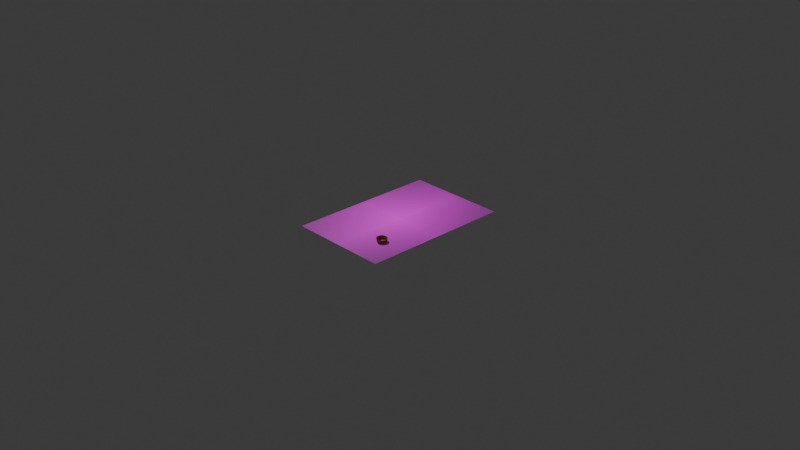 # Source: basket.blend  (saved by Blender 4.0.36; exported with 4.5.12 LTS)
import bpy
from mathutils import Matrix  # noqa: F401  (used for matrix-valued properties, if any)

bpy.ops.wm.read_factory_settings(use_empty=True)
scene = bpy.context.scene
scene.name = 'Scene'

# ---- collections
col_collection = bpy.data.collections.new('Collection'); scene.collection.children.link(col_collection)

# ---- images (referenced by path relative to the original .blend; pixels are not part of the script)
import os
ASSET_DIR = os.environ.get("B2B_ASSET_DIR", "")  # directory of the original .blend (textures are referenced by path, not embedded)
HERE = os.path.dirname(os.path.abspath(__file__))  # packed textures are extracted next to this script under _unpacked/

def load_image(name, relpath, width, height, colorspace="sRGB"):
    """Load a texture the original file referenced (path relative to the .blend, or extracted next to this script)."""
    p = next((c for c in (os.path.join(HERE, relpath), os.path.join(ASSET_DIR, relpath)) if relpath and os.path.exists(c)), "")
    if p:
        img = bpy.data.images.load(p, check_existing=True)
        img.name = name
    else:  # same state as the original file: an image datablock whose file is absent (Cycles renders it pink)
        img = bpy.data.images.new(name, width, height)
        img.source = "FILE"
        img.filepath = "//" + (relpath or name)
    img.colorspace_settings.name = colorspace
    return img
img_everdell_board_webp = load_image('Everdell Board.webp', 'Everdell/Everdell Board.webp', 1024, 1024, 'sRGB')

# ---- materials (node trees are filled in below, after node groups)
mat_material_001 = bpy.data.materials.new('Material.001')
mat_material_001.use_transparent_shadow = False
mat_everdell_board = bpy.data.materials.new('Everdell Board')
mat_everdell_board.surface_render_method = 'BLENDED'
mat_everdell_board.blend_method = 'BLEND'

# ---- material node trees
mat_material_001.use_nodes = True; mat_material_001.node_tree.nodes.clear()
_N = mat_material_001.node_tree.nodes; _L = mat_material_001.node_tree.links
n0 = _N.new('ShaderNodeBsdfPrincipled'); n0.name = 'Principled BSDF'; n0.location = (10, 300)
n0.inputs[0].default_value = (0.3698, 0.1535, 0.04978, 1.0)
n0.inputs[3].default_value = 1.45
n1 = _N.new('ShaderNodeOutputMaterial'); n1.name = 'Material Output'; n1.location = (300, 300)
_L.new(n0.outputs[0], n1.inputs[0])
n1.is_active_output = True
mat_everdell_board.use_nodes = True; mat_everdell_board.node_tree.nodes.clear()
_N = mat_everdell_board.node_tree.nodes; _L = mat_everdell_board.node_tree.links
n0 = _N.new('ShaderNodeOutputMaterial'); n0.name = 'Material Output'; n0.location = (300, 300)
n1 = _N.new('ShaderNodeTexImage'); n1.name = 'Image Texture'; n1.location = (-200, 300)
n1.image = img_everdell_board_webp
n1.extension = 'CLIP'
n2 = _N.new('ShaderNodeBsdfPrincipled'); n2.name = 'Principled BSDF'; n2.location = (0, 300)
n2.inputs[3].default_value = 1.45
_L.new(n1.outputs[0], n2.inputs[0])
_L.new(n1.outputs[1], n2.inputs[4])
_L.new(n2.outputs[0], n0.inputs[0])
n0.is_active_output = True

# ---- world
world_world = bpy.data.worlds.new('World'); scene.world = world_world
world_world.use_nodes = True; world_world.node_tree.nodes.clear()
_N = world_world.node_tree.nodes; _L = world_world.node_tree.links
n0 = _N.new('ShaderNodeOutputWorld'); n0.name = 'World Output'; n0.location = (300, 300)
n1 = _N.new('ShaderNodeBackground'); n1.name = 'Background'; n1.location = (10, 300)
n1.inputs[0].default_value = (0.05088, 0.05088, 0.05088, 1.0)
_L.new(n1.outputs[0], n0.inputs[0])
n0.is_active_output = True
world_world.color = (0.05088, 0.05088, 0.05088)
world_world.use_sun_shadow = False
world_world.sun_shadow_jitter_overblur = 0.0

# ---- cameras
cam_camera = bpy.data.cameras.new('Camera')
cam_camera.clip_end = 100.0
cam_camera.ortho_scale = 7.314

# ---- lights
light_light = bpy.data.lights.new('Light', 'POINT')
light_light.transmission_factor = 0.0
light_light.use_soft_falloff = False
light_light.energy = 1000.0
light_light.shadow_soft_size = 0.1
light_light.shadow_maximum_resolution = 0.006
light_light.use_absolute_resolution = True

# ---- meshes
me_circle = bpy.data.meshes.new('Circle')
me_circle.from_pydata([(0.0, 0.05, 0.0), (-0.007605, 0.04802, 0.0005895), (-0.01545, 0.04755, 0.0), (-0.02207, 0.04332, 0.0005895), (-0.02939, 0.04045, 0.0), (-0.03438, 0.03438, 0.0005895), (-0.04045, 0.02939, 0.0), (-0.04332, 0.02207, 0.0005895), (-0.04755, 0.01545, 0.0), (-0.04802, 0.007605, 0.0005895), (-0.05, 0.0, 0.0), (-0.04802, -0.007605, 0.0005895), (-0.04755, -0.01545, 0.0), (-0.04332, -0.02207, 0.0005895), (-0.04045, -0.02939, 0.0), (-0.03438, -0.03438, 0.0005895), (-0.02939, -0.04045, 0.0), (-0.02207, -0.04332, 0.0005895), (-0.01545, -0.04755, 0.0), (-0.007605, -0.04802, 0.0005895), (0.0, -0.05, 0.0), (0.007605, -0.04802, 0.0005895), (0.01545, -0.04755, 0.0), (0.02207, -0.04332, 0.0005895), (0.02939, -0.04045, 0.0), (0.03438, -0.03438, 0.0005895), (0.04045, -0.02939, 0.0), (0.04332, -0.02207, 0.0005895), (0.04755, -0.01545, 0.0), (0.04802, -0.007605, 0.0005895), (0.05, 0.0, 0.0), (0.04802, 0.007605, 0.0005895), (0.04755, 0.01545, 0.0), (0.04332, 0.02207, 0.0005895), (0.04045, 0.02939, 0.0), (0.03438, 0.03438, 0.0005895), (0.02939, 0.04045, 0.0), (0.02207, 0.04332, 0.0005895), (0.01545, 0.04755, 0.0), (0.007605, 0.04802, 0.0005895), (1.697e-10, 0.05911, 0.04258), (-0.008991, 0.05677, 0.04199), (-0.01827, 0.05622, 0.04258), (-0.02609, 0.05121, 0.04199), (-0.03475, 0.04782, 0.04258), (-0.04064, 0.04064, 0.04199), (-0.04782, 0.03475, 0.04258), (-0.05121, 0.02609, 0.04199), (-0.05622, 0.01827, 0.04258), (-0.05677, 0.008991, 0.04199), (-0.05911, -1.697e-10, 0.04258), (-0.05677, -0.008991, 0.04199), (-0.05622, -0.01827, 0.04258), (-0.05121, -0.02609, 0.04199), (-0.04782, -0.03475, 0.04258), (-0.04064, -0.04064, 0.04199), (-0.03475, -0.04782, 0.04258), (-0.02609, -0.05121, 0.04199), (-0.01827, -0.05622, 0.04258), (-0.008991, -0.05677, 0.04199), (1.697e-10, -0.05911, 0.04258), (0.008991, -0.05677, 0.04199), (0.01827, -0.05622, 0.04258), (0.02609, -0.05121, 0.04199), (0.03475, -0.04782, 0.04258), (0.04064, -0.04064, 0.04199), (0.04782, -0.03475, 0.04258), (0.05121, -0.02609, 0.04199), (0.05622, -0.01827, 0.04258), (0.05677, -0.008991, 0.04199), (0.05911, -1.697e-10, 0.04258), (0.05677, 0.008991, 0.04199), (0.05622, 0.01827, 0.04258), (0.05121, 0.02609, 0.04199), (0.04782, 0.03475, 0.04258), (0.04064, 0.04064, 0.04199), (0.03475, 0.04782, 0.04258), (0.02609, 0.05121, 0.04199), (0.01827, 0.05622, 0.04258), (0.008991, 0.05677, 0.04199), (-0.008298, 0.05239, 0.02129), (-0.01686, 0.05189, 0.02129), (0.05189, -0.01686, 0.02129), (0.05239, -0.008298, 0.02129), (-0.03751, -0.03751, 0.02129), (-0.03207, -0.04414, 0.02129), (-0.02408, 0.04726, 0.02129), (0.05456, -8.487e-11, 0.02129), (-0.02408, -0.04726, 0.02129), (-0.03207, 0.04414, 0.02129), (0.05239, 0.008298, 0.02129), (-0.01686, -0.05189, 0.02129), (-0.03751, 0.03751, 0.02129), (0.05189, 0.01686, 0.02129), (-0.008298, -0.05239, 0.02129), (-0.04414, 0.03207, 0.02129), (0.04726, 0.02408, 0.02129), (8.487e-11, -0.05456, 0.02129), (-0.04726, 0.02408, 0.02129), (0.04414, 0.03207, 0.02129), (0.008298, -0.05239, 0.02129), (-0.05189, 0.01686, 0.02129), (0.03751, 0.03751, 0.02129), (0.01686, -0.05189, 0.02129), (-0.05239, 0.008298, 0.02129), (0.03207, 0.04414, 0.02129), (0.02408, -0.04726, 0.02129), (-0.05456, -8.487e-11, 0.02129), (0.02408, 0.04726, 0.02129), (0.03207, -0.04414, 0.02129), (-0.05239, -0.008298, 0.02129), (0.01686, 0.05189, 0.02129), (0.03751, -0.03751, 0.02129), (-0.05189, -0.01686, 0.02129), (0.008298, 0.05239, 0.02129), (0.04414, -0.03207, 0.02129), (-0.04726, -0.02408, 0.02129), (8.487e-11, 0.05456, 0.02129), (0.04726, -0.02408, 0.02129), (-0.04414, -0.03207, 0.02129), (-0.007798, 0.04923, 0.01094), (0.04876, -0.01584, 0.01065), (-0.03525, -0.03525, 0.01094), (-0.01584, 0.04876, 0.01065), (0.04923, -0.007798, 0.01094), (-0.03013, -0.04148, 0.01065), (-0.02263, 0.04442, 0.01094), (0.05127, -3.891e-11, 0.01065), (-0.02263, -0.04442, 0.01094), (-0.03013, 0.04148, 0.01065), (0.04923, 0.007798, 0.01094), (-0.01584, -0.04876, 0.01065), (-0.03525, 0.03525, 0.01094), (0.04876, 0.01584, 0.01065), (-0.007798, -0.04923, 0.01094), (-0.04148, 0.03013, 0.01065), (0.04442, 0.02263, 0.01094), (3.801e-11, -0.05127, 0.01065), (-0.04442, 0.02263, 0.01094), (0.04148, 0.03013, 0.01065), (0.007798, -0.04923, 0.01094), (-0.04876, 0.01584, 0.01065), (0.03525, 0.03525, 0.01094), (0.01584, -0.04876, 0.01065), (-0.04923, 0.007798, 0.01094), (0.03013, 0.04148, 0.01065), (0.02263, -0.04442, 0.01094), (-0.05127, -3.891e-11, 0.01065), (0.02263, 0.04442, 0.01094), (0.03013, -0.04148, 0.01065), (-0.04923, -0.007798, 0.01094), (0.01584, 0.04876, 0.01065), (0.03525, -0.03525, 0.01094), (-0.04876, -0.01584, 0.01065), (0.007798, 0.04923, 0.01094), (0.04148, -0.03013, 0.01065), (-0.04442, -0.02263, 0.01094), (3.801e-11, 0.05127, 0.01065), (0.04442, -0.02263, 0.01094), (-0.04148, -0.03013, 0.01065), (-0.01721, 0.05296, 0.03193), (0.05348, -0.00847, 0.03164), (-0.03273, -0.04505, 0.03193), (-0.02458, 0.04824, 0.03164), (0.05569, -1.247e-10, 0.03193), (-0.02458, -0.04824, 0.03164), (-0.03273, 0.04505, 0.03193), (0.05348, 0.00847, 0.03164), (-0.01721, -0.05296, 0.03193), (-0.03829, 0.03829, 0.03164), (0.05296, 0.01721, 0.03193), (-0.00847, -0.05348, 0.03164), (-0.04505, 0.03273, 0.03193), (0.04824, 0.02458, 0.03164), (1.247e-10, -0.05569, 0.03193), (-0.04824, 0.02458, 0.03164), (0.04505, 0.03273, 0.03193), (0.00847, -0.05348, 0.03164), (-0.05296, 0.01721, 0.03193), (0.03829, 0.03829, 0.03164), (0.01721, -0.05296, 0.03193), (-0.05348, 0.00847, 0.03164), (0.03273, 0.04505, 0.03193), (0.02458, -0.04824, 0.03164), (-0.05569, -1.247e-10, 0.03193), (0.02458, 0.04824, 0.03164), (0.03273, -0.04505, 0.03193), (-0.05348, -0.00847, 0.03164), (0.01721, 0.05296, 0.03193), (0.03829, -0.03829, 0.03164), (-0.05296, -0.01721, 0.03193), (0.00847, 0.05348, 0.03164), (0.04505, -0.03273, 0.03193), (-0.04824, -0.02458, 0.03164), (1.247e-10, 0.05569, 0.03193), (0.04824, -0.02458, 0.03164), (-0.04505, -0.03273, 0.03193), (-0.00847, 0.05348, 0.03164), (0.05296, -0.01721, 0.03193), (-0.03829, -0.03829, 0.03164), (2.861e-11, 0.04859, 0.001423), (-0.007386, 0.04663, 0.002014), (-0.01502, 0.04622, 0.001423), (-0.02143, 0.04207, 0.002014), (-0.02856, 0.03931, 0.001423), (-0.03338, 0.03338, 0.002014), (-0.03931, 0.02856, 0.001423), (-0.04207, 0.02143, 0.002014), (-0.04622, 0.01502, 0.001423), (-0.04663, 0.007386, 0.002014), (-0.04859, 0.0, 0.001423), (-0.04663, -0.007386, 0.002014), (-0.04622, -0.01502, 0.001423), (-0.04207, -0.02143, 0.002014), (-0.03931, -0.02856, 0.001423), (-0.03338, -0.03338, 0.002014), (-0.02856, -0.03931, 0.001423), (-0.02143, -0.04207, 0.002014), (-0.01502, -0.04622, 0.001423), (-0.007386, -0.04663, 0.002014), (2.861e-11, -0.04859, 0.001423), (0.007386, -0.04663, 0.002014), (0.01502, -0.04622, 0.001423), (0.02143, -0.04207, 0.002014), (0.02856, -0.03931, 0.001423), (0.03338, -0.03338, 0.002014), (0.03931, -0.02856, 0.001423), (0.04207, -0.02143, 0.002014), (0.04622, -0.01502, 0.001423), (0.04663, -0.007386, 0.002014), (0.04859, 0.0, 0.001423), (0.04663, 0.007386, 0.002014), (0.04622, 0.01502, 0.001423), (0.04207, 0.02143, 0.002014), (0.03931, 0.02856, 0.001423), (0.03338, 0.03338, 0.002014), (0.02856, 0.03931, 0.001423), (0.02143, 0.04207, 0.002014), (0.01502, 0.04622, 0.001423), (0.007386, 0.04663, 0.002014), (2.338e-10, 0.05721, 0.0432), (-0.008693, 0.05489, 0.0426), (-0.01768, 0.05441, 0.0432), (-0.02523, 0.04951, 0.0426), (-0.03363, 0.04628, 0.0432), (-0.03929, 0.03929, 0.0426), (-0.04628, 0.03363, 0.0432), (-0.04951, 0.02523, 0.0426), (-0.05441, 0.01768, 0.0432), (-0.05489, 0.008693, 0.0426), (-0.05721, -1.697e-10, 0.0432), (-0.05489, -0.008693, 0.0426), (-0.05441, -0.01768, 0.0432), (-0.04951, -0.02523, 0.0426), (-0.04628, -0.03363, 0.0432), (-0.03929, -0.03929, 0.0426), (-0.03363, -0.04628, 0.0432), (-0.02523, -0.04951, 0.0426), (-0.01768, -0.05441, 0.0432), (-0.008693, -0.05489, 0.0426), (1.057e-10, -0.05721, 0.0432), (0.008693, -0.05489, 0.0426), (0.01768, -0.05441, 0.0432), (0.02523, -0.04951, 0.0426), (0.03363, -0.04628, 0.0432), (0.03929, -0.03929, 0.0426), (0.04628, -0.03363, 0.0432), (0.04951, -0.02523, 0.0426), (0.05441, -0.01768, 0.0432), (0.05489, -0.008693, 0.0426), (0.05721, -1.697e-10, 0.0432), (0.05489, 0.008693, 0.0426), (0.05441, 0.01768, 0.0432), (0.04951, 0.02523, 0.0426), (0.04628, 0.03363, 0.0432), (0.03929, 0.03929, 0.0426), (0.03363, 0.04628, 0.0432), (0.02523, 0.04951, 0.0426), (0.01768, 0.05441, 0.0432), (0.008693, 0.05489, 0.0426), (-0.007992, 0.05046, 0.02169), (-0.01625, 0.05002, 0.02169), (0.05002, -0.01625, 0.02169), (0.05046, -0.007992, 0.02169), (-0.03612, -0.03612, 0.02169), (-0.03092, -0.04255, 0.02169), (-0.02319, 0.04552, 0.02169), (0.0526, -8.487e-11, 0.02169), (-0.02319, -0.04552, 0.02169), (-0.03092, 0.04255, 0.02169), (0.05046, 0.007992, 0.02169), (-0.01625, -0.05002, 0.02169), (-0.03612, 0.03612, 0.02169), (0.05002, 0.01625, 0.02169), (-0.007992, -0.05046, 0.02169), (-0.04255, 0.03092, 0.02169), (0.04552, 0.02319, 0.02169), (8.487e-11, -0.0526, 0.02169), (-0.04552, 0.02319, 0.02169), (0.04255, 0.03092, 0.02169), (0.007992, -0.05046, 0.02169), (-0.05002, 0.01625, 0.02169), (0.03612, 0.03612, 0.02169), (0.01625, -0.05002, 0.02169), (-0.05046, 0.007992, 0.02169), (0.03092, 0.04255, 0.02169), (0.02319, -0.04552, 0.02169), (-0.0526, -8.487e-11, 0.02169), (0.02319, 0.04552, 0.02169), (0.03092, -0.04255, 0.02169), (-0.05046, -0.007992, 0.02169), (0.01625, 0.05002, 0.02169), (0.03612, -0.03612, 0.02169), (-0.05002, -0.01625, 0.02169), (0.007992, 0.05046, 0.02169), (0.04255, -0.03092, 0.02169), (-0.04552, -0.02319, 0.02169), (1.348e-10, 0.0526, 0.02169), (0.04552, -0.02319, 0.02169), (-0.04255, -0.03092, 0.02169), (-0.007492, 0.0473, 0.01135), (0.0469, -0.01524, 0.01107), (-0.03386, -0.03386, 0.01135), (-0.01524, 0.0469, 0.01107), (0.0473, -0.007492, 0.01135), (-0.02899, -0.0399, 0.01107), (-0.02174, 0.04267, 0.01135), (0.04931, -2.921e-11, 0.01107), (-0.02174, -0.04267, 0.01135), (-0.02899, 0.0399, 0.01107), (0.0473, 0.007492, 0.01135), (-0.01524, -0.0469, 0.01107), (-0.03386, 0.03386, 0.01135), (0.0469, 0.01524, 0.01107), (-0.007492, -0.0473, 0.01135), (-0.0399, 0.02899, 0.01107), (0.04267, 0.02174, 0.01135), (1.861e-11, -0.04931, 0.01107), (-0.04267, 0.02174, 0.01135), (0.0399, 0.02899, 0.01107), (0.007492, -0.0473, 0.01135), (-0.0469, 0.01524, 0.01107), (0.03386, 0.03386, 0.01135), (0.01524, -0.0469, 0.01107), (-0.0473, 0.007492, 0.01135), (0.02899, 0.0399, 0.01107), (0.02174, -0.04267, 0.01135), (-0.04931, -2.921e-11, 0.01107), (0.02174, 0.04267, 0.01135), (0.02899, -0.0399, 0.01107), (-0.0473, -0.007492, 0.01135), (0.01524, 0.0469, 0.01107), (0.03386, -0.03386, 0.01135), (-0.0469, -0.01524, 0.01107), (0.007492, 0.0473, 0.01135), (0.0399, -0.02899, 0.01107), (-0.04267, -0.02174, 0.01135), (6.712e-11, 0.04931, 0.01107), (0.04267, -0.02174, 0.01135), (-0.0399, -0.02899, 0.01107), (-0.0166, 0.0511, 0.03236), (0.05154, -0.008164, 0.03205), (-0.03158, -0.04347, 0.03236), (-0.02369, 0.0465, 0.03205), (0.05373, -1.247e-10, 0.03236), (-0.02369, -0.0465, 0.03205), (-0.03158, 0.04347, 0.03236), (0.05154, 0.008164, 0.03205), (-0.0166, -0.0511, 0.03236), (-0.0369, 0.0369, 0.03205), (0.0511, 0.0166, 0.03236), (-0.008164, -0.05154, 0.03205), (-0.04347, 0.03158, 0.03236), (0.0465, 0.02369, 0.03205), (9.573e-11, -0.05373, 0.03236), (-0.0465, 0.02369, 0.03205), (0.04347, 0.03158, 0.03236), (0.008164, -0.05154, 0.03205), (-0.0511, 0.0166, 0.03236), (0.0369, 0.0369, 0.03205), (0.0166, -0.0511, 0.03236), (-0.05154, 0.008164, 0.03205), (0.03158, 0.04347, 0.03236), (0.02369, -0.0465, 0.03205), (-0.05373, -1.247e-10, 0.03236), (0.02369, 0.0465, 0.03205), (0.03158, -0.04347, 0.03236), (-0.05154, -0.008164, 0.03205), (0.0166, 0.0511, 0.03236), (0.0369, -0.0369, 0.03205), (-0.0511, -0.0166, 0.03236), (0.008164, 0.05154, 0.03205), (0.04347, -0.03158, 0.03236), (-0.0465, -0.02369, 0.03205), (1.731e-10, 0.05373, 0.03236), (0.0465, -0.02369, 0.03205), (-0.04347, -0.03158, 0.03236), (-0.008164, 0.05154, 0.03205), (0.0511, -0.0166, 0.03236), (-0.0369, -0.0369, 0.03205)], [], [(197, 160, 42, 41), (198, 161, 69, 68), (199, 162, 56, 55), (160, 163, 43, 42), (161, 164, 70, 69), (162, 165, 57, 56), (163, 166, 44, 43), (164, 167, 71, 70), (165, 168, 58, 57), (166, 169, 45, 44), (167, 170, 72, 71), (168, 171, 59, 58), (169, 172, 46, 45), (170, 173, 73, 72), (171, 174, 60, 59), (172, 175, 47, 46), (173, 176, 74, 73), (174, 177, 61, 60), (175, 178, 48, 47), (176, 179, 75, 74), (177, 180, 62, 61), (178, 181, 49, 48), (179, 182, 76, 75), (180, 183, 63, 62), (181, 184, 50, 49), (182, 185, 77, 76), (183, 186, 64, 63), (184, 187, 51, 50), (185, 188, 78, 77), (186, 189, 65, 64), (187, 190, 52, 51), (188, 191, 79, 78), (189, 192, 66, 65), (190, 193, 53, 52), (191, 194, 40, 79), (192, 195, 67, 66), (193, 196, 54, 53), (194, 197, 41, 40), (195, 198, 68, 67), (196, 199, 55, 54), (1, 0, 39, 38, 37, 36, 35, 34, 33, 32, 31, 30, 29, 28, 27, 26, 25, 24, 23, 22, 21, 20, 19, 18, 17, 16, 15, 14, 13, 12, 11, 10, 9, 8, 7, 6, 5, 4, 3, 2), (159, 122, 84, 119), (158, 121, 82, 118), (157, 120, 80, 117), (156, 159, 119, 116), (155, 158, 118, 115), (154, 157, 117, 114), (153, 156, 116, 113), (152, 155, 115, 112), (151, 154, 114, 111), (150, 153, 113, 110), (149, 152, 112, 109), (148, 151, 111, 108), (147, 150, 110, 107), (146, 149, 109, 106), (145, 148, 108, 105), (144, 147, 107, 104), (143, 146, 106, 103), (142, 145, 105, 102), (141, 144, 104, 101), (140, 143, 103, 100), (139, 142, 102, 99), (138, 141, 101, 98), (137, 140, 100, 97), (136, 139, 99, 96), (135, 138, 98, 95), (134, 137, 97, 94), (133, 136, 96, 93), (132, 135, 95, 92), (131, 134, 94, 91), (130, 133, 93, 90), (129, 132, 92, 89), (128, 131, 91, 88), (127, 130, 90, 87), (126, 129, 89, 86), (125, 128, 88, 85), (124, 127, 87, 83), (123, 126, 86, 81), (122, 125, 85, 84), (121, 124, 83, 82), (120, 123, 81, 80), (1, 2, 123, 120), (28, 29, 124, 121), (15, 16, 125, 122), (2, 3, 126, 123), (29, 30, 127, 124), (16, 17, 128, 125), (3, 4, 129, 126), (30, 31, 130, 127), (17, 18, 131, 128), (4, 5, 132, 129), (31, 32, 133, 130), (18, 19, 134, 131), (5, 6, 135, 132), (32, 33, 136, 133), (19, 20, 137, 134), (6, 7, 138, 135), (33, 34, 139, 136), (20, 21, 140, 137), (7, 8, 141, 138), (34, 35, 142, 139), (21, 22, 143, 140), (8, 9, 144, 141), (35, 36, 145, 142), (22, 23, 146, 143), (9, 10, 147, 144), (36, 37, 148, 145), (23, 24, 149, 146), (10, 11, 150, 147), (37, 38, 151, 148), (24, 25, 152, 149), (11, 12, 153, 150), (38, 39, 154, 151), (25, 26, 155, 152), (12, 13, 156, 153), (39, 0, 157, 154), (26, 27, 158, 155), (13, 14, 159, 156), (0, 1, 120, 157), (27, 28, 121, 158), (14, 15, 122, 159), (119, 84, 199, 196), (118, 82, 198, 195), (117, 80, 197, 194), (116, 119, 196, 193), (115, 118, 195, 192), (114, 117, 194, 191), (113, 116, 193, 190), (112, 115, 192, 189), (111, 114, 191, 188), (110, 113, 190, 187), (109, 112, 189, 186), (108, 111, 188, 185), (107, 110, 187, 184), (106, 109, 186, 183), (105, 108, 185, 182), (104, 107, 184, 181), (103, 106, 183, 180), (102, 105, 182, 179), (101, 104, 181, 178), (100, 103, 180, 177), (99, 102, 179, 176), (98, 101, 178, 175), (97, 100, 177, 174), (96, 99, 176, 173), (95, 98, 175, 172), (94, 97, 174, 171), (93, 96, 173, 170), (92, 95, 172, 169), (91, 94, 171, 168), (90, 93, 170, 167), (89, 92, 169, 166), (88, 91, 168, 165), (87, 90, 167, 164), (86, 89, 166, 163), (85, 88, 165, 162), (83, 87, 164, 161), (81, 86, 163, 160), (84, 85, 162, 199), (82, 83, 161, 198), (80, 81, 160, 197), (397, 241, 242, 360), (398, 268, 269, 361), (399, 255, 256, 362), (360, 242, 243, 363), (361, 269, 270, 364), (362, 256, 257, 365), (363, 243, 244, 366), (364, 270, 271, 367), (365, 257, 258, 368), (366, 244, 245, 369), (367, 271, 272, 370), (368, 258, 259, 371), (369, 245, 246, 372), (370, 272, 273, 373), (371, 259, 260, 374), (372, 246, 247, 375), (373, 273, 274, 376), (374, 260, 261, 377), (375, 247, 248, 378), (376, 274, 275, 379), (377, 261, 262, 380), (378, 248, 249, 381), (379, 275, 276, 382), (380, 262, 263, 383), (381, 249, 250, 384), (382, 276, 277, 385), (383, 263, 264, 386), (384, 250, 251, 387), (385, 277, 278, 388), (386, 264, 265, 389), (387, 251, 252, 390), (388, 278, 279, 391), (389, 265, 266, 392), (390, 252, 253, 393), (391, 279, 240, 394), (392, 266, 267, 395), (393, 253, 254, 396), (394, 240, 241, 397), (395, 267, 268, 398), (396, 254, 255, 399), (201, 202, 203, 204, 205, 206, 207, 208, 209, 210, 211, 212, 213, 214, 215, 216, 217, 218, 219, 220, 221, 222, 223, 224, 225, 226, 227, 228, 229, 230, 231, 232, 233, 234, 235, 236, 237, 238, 239, 200), (359, 319, 284, 322), (358, 318, 282, 321), (357, 317, 280, 320), (356, 316, 319, 359), (355, 315, 318, 358), (354, 314, 317, 357), (353, 313, 316, 356), (352, 312, 315, 355), (351, 311, 314, 354), (350, 310, 313, 353), (349, 309, 312, 352), (348, 308, 311, 351), (347, 307, 310, 350), (346, 306, 309, 349), (345, 305, 308, 348), (344, 304, 307, 347), (343, 303, 306, 346), (342, 302, 305, 345), (341, 301, 304, 344), (340, 300, 303, 343), (339, 299, 302, 342), (338, 298, 301, 341), (337, 297, 300, 340), (336, 296, 299, 339), (335, 295, 298, 338), (334, 294, 297, 337), (333, 293, 296, 336), (332, 292, 295, 335), (331, 291, 294, 334), (330, 290, 293, 333), (329, 289, 292, 332), (328, 288, 291, 331), (327, 287, 290, 330), (326, 286, 289, 329), (325, 285, 288, 328), (324, 283, 287, 327), (323, 281, 286, 326), (322, 284, 285, 325), (321, 282, 283, 324), (320, 280, 281, 323), (201, 320, 323, 202), (228, 321, 324, 229), (215, 322, 325, 216), (202, 323, 326, 203), (229, 324, 327, 230), (216, 325, 328, 217), (203, 326, 329, 204), (230, 327, 330, 231), (217, 328, 331, 218), (204, 329, 332, 205), (231, 330, 333, 232), (218, 331, 334, 219), (205, 332, 335, 206), (232, 333, 336, 233), (219, 334, 337, 220), (206, 335, 338, 207), (233, 336, 339, 234), (220, 337, 340, 221), (207, 338, 341, 208), (234, 339, 342, 235), (221, 340, 343, 222), (208, 341, 344, 209), (235, 342, 345, 236), (222, 343, 346, 223), (209, 344, 347, 210), (236, 345, 348, 237), (223, 346, 349, 224), (210, 347, 350, 211), (237, 348, 351, 238), (224, 349, 352, 225), (211, 350, 353, 212), (238, 351, 354, 239), (225, 352, 355, 226), (212, 353, 356, 213), (239, 354, 357, 200), (226, 355, 358, 227), (213, 356, 359, 214), (200, 357, 320, 201), (227, 358, 321, 228), (214, 359, 322, 215), (319, 396, 399, 284), (318, 395, 398, 282), (317, 394, 397, 280), (316, 393, 396, 319), (315, 392, 395, 318), (314, 391, 394, 317), (313, 390, 393, 316), (312, 389, 392, 315), (311, 388, 391, 314), (310, 387, 390, 313), (309, 386, 389, 312), (308, 385, 388, 311), (307, 384, 387, 310), (306, 383, 386, 309), (305, 382, 385, 308), (304, 381, 384, 307), (303, 380, 383, 306), (302, 379, 382, 305), (301, 378, 381, 304), (300, 377, 380, 303), (299, 376, 379, 302), (298, 375, 378, 301), (297, 374, 377, 300), (296, 373, 376, 299), (295, 372, 375, 298), (294, 371, 374, 297), (293, 370, 373, 296), (292, 369, 372, 295), (291, 368, 371, 294), (290, 367, 370, 293), (289, 366, 369, 292), (288, 365, 368, 291), (287, 364, 367, 290), (286, 363, 366, 289), (285, 362, 365, 288), (283, 361, 364, 287), (281, 360, 363, 286), (284, 399, 362, 285), (282, 398, 361, 283), (280, 397, 360, 281), (40, 41, 241, 240), (41, 42, 242, 241), (42, 43, 243, 242), (43, 44, 244, 243), (44, 45, 245, 244), (45, 46, 246, 245), (46, 47, 247, 246), (47, 48, 248, 247), (48, 49, 249, 248), (49, 50, 250, 249), (50, 51, 251, 250), (51, 52, 252, 251), (52, 53, 253, 252), (53, 54, 254, 253), (54, 55, 255, 254), (55, 56, 256, 255), (56, 57, 257, 256), (57, 58, 258, 257), (58, 59, 259, 258), (59, 60, 260, 259), (60, 61, 261, 260), (61, 62, 262, 261), (62, 63, 263, 262), (63, 64, 264, 263), (64, 65, 265, 264), (65, 66, 266, 265), (66, 67, 267, 266), (67, 68, 268, 267), (68, 69, 269, 268), (69, 70, 270, 269), (70, 71, 271, 270), (71, 72, 272, 271), (72, 73, 273, 272), (73, 74, 274, 273), (74, 75, 275, 274), (75, 76, 276, 275), (76, 77, 277, 276), (77, 78, 278, 277), (78, 79, 279, 278), (79, 40, 240, 279)])
_uv = me_circle.uv_layers.new(name='UVMap')
_uv.uv.foreach_set('vector', [0.0, 0.0, 0.0, 0.0, 0.0, 0.0, 0.0, 0.0, 0.0, 0.0, 0.0, 0.0, 0.0, 0.0, 0.0, 0.0, 0.0, 0.0, 0.0, 0.0, 0.0, 0.0, 0.0, 0.0, 0.0, 0.0, 0.0, 0.0, 0.0, 0.0, 0.0, 0.0, 0.0, 0.0, 0.0, 0.0, 0.0, 0.0, 0.0, 0.0, 0.0, 0.0, 0.0, 0.0, 0.0, 0.0, 0.0, 0.0, 0.0, 0.0, 0.0, 0.0, 0.0, 0.0, 0.0, 0.0, 0.0, 0.0, 0.0, 0.0, 0.0, 0.0, 0.0, 0.0, 0.0, 0.0, 0.0, 0.0, 0.0, 0.0, 0.0, 0.0, 0.0, 0.0, 0.0, 0.0, 0.0, 0.0, 0.0, 0.0, 0.0, 0.0, 0.0, 0.0, 0.0, 0.0, 0.0, 0.0, 0.0, 0.0, 0.0, 0.0, 0.0, 0.0, 0.0, 0.0, 0.0, 0.0, 0.0, 0.0, 0.0, 0.0, 0.0, 0.0, 0.0, 0.0, 0.0, 0.0, 0.0, 0.0, 0.0, 0.0, 0.0, 0.0, 0.0, 0.0, 0.0, 0.0, 0.0, 0.0, 0.0, 0.0, 0.0, 0.0, 0.0, 0.0, 0.0, 0.0, 0.0, 0.0, 0.0, 0.0, 0.0, 0.0, 0.0, 0.0, 0.0, 0.0, 0.0, 0.0, 0.0, 0.0, 0.0, 0.0, 0.0, 0.0, 0.0, 0.0, 0.0, 0.0, 0.0, 0.0, 0.0, 0.0, 0.0, 0.0, 0.0, 0.0, 0.0, 0.0, 0.0, 0.0, 0.0, 0.0, 0.0, 0.0, 0.0, 0.0, 0.0, 0.0, 0.0, 0.0, 0.0, 0.0, 0.0, 0.0, 0.0, 0.0, 0.0, 0.0, 0.0, 0.0, 0.0, 0.0, 0.0, 0.0, 0.0, 0.0, 0.0, 0.0, 0.0, 0.0, 0.0, 0.0, 0.0, 0.0, 0.0, 0.0, 0.0, 0.0, 0.0, 0.0, 0.0, 0.0, 0.0, 0.0, 0.0, 0.0, 0.0, 0.0, 0.0, 0.0, 0.0, 0.0, 0.0, 0.0, 0.0, 0.0, 0.0, 0.0, 0.0, 0.0, 0.0, 0.0, 0.0, 0.0, 0.0, 0.0, 0.0, 0.0, 0.0, 0.0, 0.0, 0.0, 0.0, 0.0, 0.0, 0.0, 0.0, 0.0, 0.0, 0.0, 0.0, 0.0, 0.0, 0.0, 0.0, 0.0, 0.0, 0.0, 0.0, 0.0, 0.0, 0.0, 0.0, 0.0, 0.0, 0.0, 0.0, 0.0, 0.0, 0.0, 0.0, 0.0, 0.0, 0.0, 0.0, 0.0, 0.0, 0.0, 0.0, 0.0, 0.0, 0.0, 0.0, 0.0, 0.0, 0.0, 0.0, 0.0, 0.0, 0.0, 0.0, 0.0, 0.0, 0.0, 0.0, 0.0, 0.0, 0.0, 0.0, 0.0, 0.0, 0.0, 0.0, 0.0, 0.0, 0.0, 0.0, 0.0, 0.0, 0.0, 0.0, 0.0, 0.0, 0.0, 0.0, 0.0, 0.0, 0.0, 0.0, 0.0, 0.0, 0.0, 0.0, 0.0, 0.0, 0.0, 0.0, 0.0, 0.0, 0.0, 0.0, 0.0, 0.0, 0.0, 0.0, 0.0, 0.0, 0.0, 0.0, 0.0, 0.0, 0.0, 0.0, 0.0, 0.0, 0.0, 0.0, 0.0, 0.0, 0.0, 0.0, 0.0, 0.0, 0.0, 0.0, 0.0, 0.0, 0.0, 0.0, 0.0, 0.0, 0.0, 0.0, 0.0, 0.0, 0.0, 0.0, 0.0, 0.0, 0.0, 0.0, 0.0, 0.0, 0.0, 0.0, 0.0, 0.0, 0.0, 0.0, 0.0, 0.0, 0.0, 0.0, 0.0, 0.0, 0.0, 0.0, 0.0, 0.0, 0.0, 0.0, 0.0, 0.0, 0.0, 0.0, 0.0, 0.0, 0.0, 0.0, 0.0, 0.0, 0.0, 0.0, 0.0, 0.0, 0.0, 0.0, 0.0, 0.0, 0.0, 0.0, 0.0, 0.0, 0.0, 0.0, 0.0, 0.0, 0.0, 0.0, 0.0, 0.0, 0.0, 0.0, 0.0, 0.0, 0.0, 0.0, 0.0, 0.0, 0.0, 0.0, 0.0, 0.0, 0.0, 0.0, 0.0, 0.0, 0.0, 0.0, 0.0, 0.0, 0.0, 0.0, 0.0, 0.0, 0.0, 0.0, 0.0, 0.0, 0.0, 0.0, 0.0, 0.0, 0.0, 0.0, 0.0, 0.0, 0.0, 0.0, 0.0, 0.0, 0.0, 0.0, 0.0, 0.0, 0.0, 0.0, 0.0, 0.0, 0.0, 0.0, 0.0, 0.0, 0.0, 0.0, 0.0, 0.0, 0.0, 0.0, 0.0, 0.0, 0.0, 0.0, 0.0, 0.0, 0.0, 0.0, 0.0, 0.0, 0.0, 0.0, 0.0, 0.0, 0.0, 0.0, 0.0, 0.0, 0.0, 0.0, 0.0, 0.0, 0.0, 0.0, 0.0, 0.0, 0.0, 0.0, 0.0, 0.0, 0.0, 0.0, 0.0, 0.0, 0.0, 0.0, 0.0, 0.0, 0.0, 0.0, 0.0, 0.0, 0.0, 0.0, 0.0, 0.0, 0.0, 0.0, 0.0, 0.0, 0.0, 0.0, 0.0, 0.0, 0.0, 0.0, 0.0, 0.0, 0.0, 0.0, 0.0, 0.0, 0.0, 0.0, 0.0, 0.0, 0.0, 0.0, 0.0, 0.0, 0.0, 0.0, 0.0, 0.0, 0.0, 0.0, 0.0, 0.0, 0.0, 0.0, 0.0, 0.0, 0.0, 0.0, 0.0, 0.0, 0.0, 0.0, 0.0, 0.0, 0.0, 0.0, 0.0, 0.0, 0.0, 0.0, 0.0, 0.0, 0.0, 0.0, 0.0, 0.0, 0.0, 0.0, 0.0, 0.0, 0.0, 0.0, 0.0, 0.0, 0.0, 0.0, 0.0, 0.0, 0.0, 0.0, 0.0, 0.0, 0.0, 0.0, 0.0, 0.0, 0.0, 0.0, 0.0, 0.0, 0.0, 0.0, 0.0, 0.0, 0.0, 0.0, 0.0, 0.0, 0.0, 0.0, 0.0, 0.0, 0.0, 0.0, 0.0, 0.0, 0.0, 0.0, 0.0, 0.0, 0.0, 0.0, 0.0, 0.0, 0.0, 0.0, 0.0, 0.0, 0.0, 0.0, 0.0, 0.0, 0.0, 0.0, 0.0, 0.0, 0.0, 0.0, 0.0, 0.0, 0.0, 0.0, 0.0, 0.0, 0.0, 0.0, 0.0, 0.0, 0.0, 0.0, 0.0, 0.0, 0.0, 0.0, 0.0, 0.0, 0.0, 0.0, 0.0, 0.0, 0.0, 0.0, 0.0, 0.0, 0.0, 0.0, 0.0, 0.0, 0.0, 0.0, 0.0, 0.0, 0.0, 0.0, 0.0, 0.0, 0.0, 0.0, 0.0, 0.0, 0.0, 0.0, 0.0, 0.0, 0.0, 0.0, 0.0, 0.0, 0.0, 0.0, 0.0, 0.0, 0.0, 0.0, 0.0, 0.0, 0.0, 0.0, 0.0, 0.0, 0.0, 0.0, 0.0, 0.0, 0.0, 0.0, 0.0, 0.0, 0.0, 0.0, 0.0, 0.0, 0.0, 0.0, 0.0, 0.0, 0.0, 0.0, 0.0, 0.0, 0.0, 0.0, 0.0, 0.0, 0.0, 0.0, 0.0, 0.0, 0.0, 0.0, 0.0, 0.0, 0.0, 0.0, 0.0, 0.0, 0.0, 0.0, 0.0, 0.0, 0.0, 0.0, 0.0, 0.0, 0.0, 0.0, 0.0, 0.0, 0.0, 0.0, 0.0, 0.0, 0.0, 0.0, 0.0, 0.0, 0.0, 0.0, 0.0, 0.0, 0.0, 0.0, 0.0, 0.0, 0.0, 0.0, 0.0, 0.0, 0.0, 0.0, 0.0, 0.0, 0.0, 0.0, 0.0, 0.0, 0.0, 0.0, 0.0, 0.0, 0.0, 0.0, 0.0, 0.0, 0.0, 0.0, 0.0, 0.0, 0.0, 0.0, 0.0, 0.0, 0.0, 0.0, 0.0, 0.0, 0.0, 0.0, 0.0, 0.0, 0.0, 0.0, 0.0, 0.0, 0.0, 0.0, 0.0, 0.0, 0.0, 0.0, 0.0, 0.0, 0.0, 0.0, 0.0, 0.0, 0.0, 0.0, 0.0, 0.0, 0.0, 0.0, 0.0, 0.0, 0.0, 0.0, 0.0, 0.0, 0.0, 0.0, 0.0, 0.0, 0.0, 0.0, 0.0, 0.0, 0.0, 0.0, 0.0, 0.0, 0.0, 0.0, 0.0, 0.0, 0.0, 0.0, 0.0, 0.0, 0.0, 0.0, 0.0, 0.0, 0.0, 0.0, 0.0, 0.0, 0.0, 0.0, 0.0, 0.0, 0.0, 0.0, 0.0, 0.0, 0.0, 0.0, 0.0, 0.0, 0.0, 0.0, 0.0, 0.0, 0.0, 0.0, 0.0, 0.0, 0.0, 0.0, 0.0, 0.0, 0.0, 0.0, 0.0, 0.0, 0.0, 0.0, 0.0, 0.0, 0.0, 0.0, 0.0, 0.0, 0.0, 0.0, 0.0, 0.0, 0.0, 0.0, 0.0, 0.0, 0.0, 0.0, 0.0, 0.0, 0.0, 0.0, 0.0, 0.0, 0.0, 0.0, 0.0, 0.0, 0.0, 0.0, 0.0, 0.0, 0.0, 0.0, 0.0, 0.0, 0.0, 0.0, 0.0, 0.0, 0.0, 0.0, 0.0, 0.0, 0.0, 0.0, 0.0, 0.0, 0.0, 0.0, 0.0, 0.0, 0.0, 0.0, 0.0, 0.0, 0.0, 0.0, 0.0, 0.0, 0.0, 0.0, 0.0, 0.0, 0.0, 0.0, 0.0, 0.0, 0.0, 0.0, 0.0, 0.0, 0.0, 0.0, 0.0, 0.0, 0.0, 0.0, 0.0, 0.0, 0.0, 0.0, 0.0, 0.0, 0.0, 0.0, 0.0, 0.0, 0.0, 0.0, 0.0, 0.0, 0.0, 0.0, 0.0, 0.0, 0.0, 0.0, 0.0, 0.0, 0.0, 0.0, 0.0, 0.0, 0.0, 0.0, 0.0, 0.0, 0.0, 0.0, 0.0, 0.0, 0.0, 0.0, 0.0, 0.0, 0.0, 0.0, 0.0, 0.0, 0.0, 0.0, 0.0, 0.0, 0.0, 0.0, 0.0, 0.0, 0.0, 0.0, 0.0, 0.0, 0.0, 0.0, 0.0, 0.0, 0.0, 0.0, 0.0, 0.0, 0.0, 0.0, 0.0, 0.0, 0.0, 0.0, 0.0, 0.0, 0.0, 0.0, 0.0, 0.0, 0.0, 0.0, 0.0, 0.0, 0.0, 0.0, 0.0, 0.0, 0.0, 0.0, 0.0, 0.0, 0.0, 0.0, 0.0, 0.0, 0.0, 0.0, 0.0, 0.0, 0.0, 0.0, 0.0, 0.0, 0.0, 0.0, 0.0, 0.0, 0.0, 0.0, 0.0, 0.0, 0.0, 0.0, 0.0, 0.0, 0.0, 0.0, 0.0, 0.0, 0.0, 0.0, 0.0, 0.0, 0.0, 0.0, 0.0, 0.0, 0.0, 0.0, 0.0, 0.0, 0.0, 0.0, 0.0, 0.0, 0.0, 0.0, 0.0, 0.0, 0.0, 0.0, 0.0, 0.0, 0.0, 0.0, 0.0, 0.0, 0.0, 0.0, 0.0, 0.0, 0.0, 0.0, 0.0, 0.0, 0.0, 0.0, 0.0, 0.0, 0.0, 0.0, 0.0, 0.0, 0.0, 0.0, 0.0, 0.0, 0.0, 0.0, 0.0, 0.0, 0.0, 0.0, 0.0, 0.0, 0.0, 0.0, 0.0, 0.0, 0.0, 0.0, 0.0, 0.0, 0.0, 0.0, 0.0, 0.0, 0.0, 0.0, 0.0, 0.0, 0.0, 0.0, 0.0, 0.0, 0.0, 0.0, 0.0, 0.0, 0.0, 0.0, 0.0, 0.0, 0.0, 0.0, 0.0, 0.0, 0.0, 0.0, 0.0, 0.0, 0.0, 0.0, 0.0, 0.0, 0.0, 0.0, 0.0, 0.0, 0.0, 0.0, 0.0, 0.0, 0.0, 0.0, 0.0, 0.0, 0.0, 0.0, 0.0, 0.0, 0.0, 0.0, 0.0, 0.0, 0.0, 0.0, 0.0, 0.0, 0.0, 0.0, 0.0, 0.0, 0.0, 0.0, 0.0, 0.0, 0.0, 0.0, 0.0, 0.0, 0.0, 0.0, 0.0, 0.0, 0.0, 0.0, 0.0, 0.0, 0.0, 0.0, 0.0, 0.0, 0.0, 0.0, 0.0, 0.0, 0.0, 0.0, 0.0, 0.0, 0.0, 0.0, 0.0, 0.0, 0.0, 0.0, 0.0, 0.0, 0.0, 0.0, 0.0, 0.0, 0.0, 0.0, 0.0, 0.0, 0.0, 0.0, 0.0, 0.0, 0.0, 0.0, 0.0, 0.0, 0.0, 0.0, 0.0, 0.0, 0.0, 0.0, 0.0, 0.0, 0.0, 0.0, 0.0, 0.0, 0.0, 0.0, 0.0, 0.0, 0.0, 0.0, 0.0, 0.0, 0.0, 0.0, 0.0, 0.0, 0.0, 0.0, 0.0, 0.0, 0.0, 0.0, 0.0, 0.0, 0.0, 0.0, 0.0, 0.0, 0.0, 0.0, 0.0, 0.0, 0.0, 0.0, 0.0, 0.0, 0.0, 0.0, 0.0, 0.0, 0.0, 0.0, 0.0, 0.0, 0.0, 0.0, 0.0, 0.0, 0.0, 0.0, 0.0, 0.0, 0.0, 0.0, 0.0, 0.0, 0.0, 0.0, 0.0, 0.0, 0.0, 0.0, 0.0, 0.0, 0.0, 0.0, 0.0, 0.0, 0.0, 0.0, 0.0, 0.0, 0.0, 0.0, 0.0, 0.0, 0.0, 0.0, 0.0, 0.0, 0.0, 0.0, 0.0, 0.0, 0.0, 0.0, 0.0, 0.0, 0.0, 0.0, 0.0, 0.0, 0.0, 0.0, 0.0, 0.0, 0.0, 0.0, 0.0, 0.0, 0.0, 0.0, 0.0, 0.0, 0.0, 0.0, 0.0, 0.0, 0.0, 0.0, 0.0, 0.0, 0.0, 0.0, 0.0, 0.0, 0.0, 0.0, 0.0, 0.0, 0.0, 0.0, 0.0, 0.0, 0.0, 0.0, 0.0, 0.0, 0.0, 0.0, 0.0, 0.0, 0.0, 0.0, 0.0, 0.0, 0.0, 0.0, 0.0, 0.0, 0.0, 0.0, 0.0, 0.0, 0.0, 0.0, 0.0, 0.0, 0.0, 0.0, 0.0, 0.0, 0.0, 0.0, 0.0, 0.0, 0.0, 0.0, 0.0, 0.0, 0.0, 0.0, 0.0, 0.0, 0.0, 0.0, 0.0, 0.0, 0.0, 0.0, 0.0, 0.0, 0.0, 0.0, 0.0, 0.0, 0.0, 0.0, 0.0, 0.0, 0.0, 0.0, 0.0, 0.0, 0.0, 0.0, 0.0, 0.0, 0.0, 0.0, 0.0, 0.0, 0.0, 0.0, 0.0, 0.0, 0.0, 0.0, 0.0, 0.0, 0.0, 0.0, 0.0, 0.0, 0.0, 0.0, 0.0, 0.0, 0.0, 0.0, 0.0, 0.0, 0.0, 0.0, 0.0, 0.0, 0.0, 0.0, 0.0, 0.0, 0.0, 0.0, 0.0, 0.0, 0.0, 0.0, 0.0, 0.0, 0.0, 0.0, 0.0, 0.0, 0.0, 0.0, 0.0, 0.0, 0.0, 0.0, 0.0, 0.0, 0.0, 0.0, 0.0, 0.0, 0.0, 0.0, 0.0, 0.0, 0.0, 0.0, 0.0, 0.0, 0.0, 0.0, 0.0, 0.0, 0.0, 0.0, 0.0, 0.0, 0.0, 0.0, 0.0, 0.0, 0.0, 0.0, 0.0, 0.0, 0.0, 0.0, 0.0, 0.0, 0.0, 0.0, 0.0, 0.0, 0.0, 0.0, 0.0, 0.0, 0.0, 0.0, 0.0, 0.0, 0.0, 0.0, 0.0, 0.0, 0.0, 0.0, 0.0, 0.0, 0.0, 0.0, 0.0, 0.0, 0.0, 0.0, 0.0, 0.0, 0.0, 0.0, 0.0, 0.0, 0.0, 0.0, 0.0, 0.0, 0.0, 0.0, 0.0, 0.0, 0.0, 0.0, 0.0, 0.0, 0.0, 0.0, 0.0, 0.0, 0.0, 0.0, 0.0, 0.0, 0.0, 0.0, 0.0, 0.0, 0.0, 0.0, 0.0, 0.0, 0.0, 0.0, 0.0, 0.0, 0.0, 0.0, 0.0, 0.0, 0.0, 0.0, 0.0, 0.0, 0.0, 0.0, 0.0, 0.0, 0.0, 0.0, 0.0, 0.0, 0.0, 0.0, 0.0, 0.0, 0.0, 0.0, 0.0, 0.0, 0.0, 0.0, 0.0, 0.0, 0.0, 0.0, 0.0, 0.0, 0.0, 0.0, 0.0, 0.0, 0.0, 0.0, 0.0, 0.0, 0.0, 0.0, 0.0, 0.0, 0.0, 0.0, 0.0, 0.0, 0.0, 0.0, 0.0, 0.0, 0.0, 0.0, 0.0, 0.0, 0.0, 0.0, 0.0, 0.0, 0.0, 0.0, 0.0, 0.0, 0.0, 0.0, 0.0, 0.0, 0.0, 0.0, 0.0, 0.0, 0.0, 0.0, 0.0, 0.0, 0.0, 0.0, 0.0, 0.0, 0.0, 0.0, 0.0, 0.0, 0.0, 0.0, 0.0, 0.0, 0.0, 0.0, 0.0, 0.0, 0.0, 0.0, 0.0, 0.0, 0.0, 0.0, 0.0, 0.0, 0.0, 0.0, 0.0, 0.0, 0.0, 0.0, 0.0, 0.0, 0.0, 0.0, 0.0, 0.0, 0.0, 0.0, 0.0, 0.0, 0.0, 0.0, 0.0, 0.0, 0.0, 0.0, 0.0, 0.0, 0.0, 0.0, 0.0, 0.0, 0.0, 0.0, 0.0, 0.0, 0.0, 0.0, 0.0, 0.0, 0.0, 0.0, 0.0, 0.0, 0.0, 0.0, 0.0, 0.0, 0.0, 0.0, 0.0, 0.0, 0.0, 0.0, 0.0, 0.0, 0.0, 0.0, 0.0, 0.0, 0.0, 0.0, 0.0, 0.0, 0.0, 0.0, 0.0, 0.0, 0.0, 0.0, 0.0, 0.0, 0.0, 0.0, 0.0, 0.0, 0.0, 0.0, 0.0, 0.0, 0.0, 0.0, 0.0, 0.0, 0.0, 0.0, 0.0, 0.0, 0.0, 0.0, 0.0, 0.0, 0.0, 0.0, 0.0, 0.0, 0.0, 0.0, 0.0, 0.0, 0.0, 0.0, 0.0, 0.0, 0.0, 0.0, 0.0, 0.0, 0.0, 0.0, 0.0, 0.0, 0.0, 0.0, 0.0, 0.0, 0.0, 0.0, 0.0, 0.0, 0.0, 0.0, 0.0, 0.0, 0.0, 0.0, 0.0, 0.0, 0.0, 0.0, 0.0, 0.0, 0.0, 0.0, 0.0, 0.0, 0.0, 0.0, 0.0, 0.0, 0.0, 0.0, 0.0, 0.0, 0.0, 0.0, 0.0, 0.0, 0.0, 0.0, 0.0, 0.0, 0.0, 0.0, 0.0, 0.0, 0.0, 0.0, 0.0, 0.0, 0.0, 0.0, 0.0, 0.0, 0.0, 0.0, 0.0, 0.0, 0.0, 0.0, 0.0, 0.0, 0.0, 0.0, 0.0, 0.0, 0.0, 0.0, 0.0, 0.0, 0.0, 0.0, 0.0, 0.0, 0.0, 0.0, 0.0, 0.0, 0.0, 0.0, 0.0, 0.0, 0.0, 0.0, 0.0, 0.0, 0.0, 0.0, 0.0, 0.0, 0.0, 0.0, 0.0, 0.0, 0.0, 0.0, 0.0, 0.0, 0.0, 0.0, 0.0, 0.0, 0.0, 0.0, 0.0, 0.0, 0.0, 0.0, 0.0, 0.0, 0.0, 0.0, 0.0, 0.0, 0.0, 0.0, 0.0, 0.0, 0.0, 0.0, 0.0, 0.0, 0.0, 0.0, 0.0, 0.0, 0.0, 0.0, 0.0, 0.0, 0.0, 0.0, 0.0, 0.0, 0.0, 0.0, 0.0, 0.0, 0.0, 0.0, 0.0, 0.0, 0.0, 0.0, 0.0, 0.0, 0.0, 0.0, 0.0, 0.0, 0.0, 0.0, 0.0, 0.0, 0.0, 0.0, 0.0, 0.0, 0.0, 0.0, 0.0, 0.0, 0.0, 0.0, 0.0, 0.0, 0.0, 0.0, 0.0, 0.0, 0.0, 0.0, 0.0, 0.0, 0.0, 0.0, 0.0, 0.0, 0.0, 0.0, 0.0, 0.0, 0.0, 0.0, 0.0, 0.0, 0.0, 0.0, 0.0, 0.0, 0.0, 0.0, 0.0, 0.0, 0.0, 0.0, 0.0, 0.0, 0.0, 0.0, 0.0, 0.0, 0.0, 0.0, 0.0, 0.0, 0.0, 0.0, 0.0, 0.0, 0.0, 0.0, 0.0, 0.0, 0.0, 0.0, 0.0, 0.0, 0.0, 0.0, 0.0, 0.0, 0.0, 0.0, 0.0, 0.0, 0.0, 0.0, 0.0, 0.0, 0.0, 0.0, 0.0, 0.0, 0.0, 0.0, 0.0, 0.0, 0.0, 0.0, 0.0, 0.0, 0.0, 0.0, 0.0, 0.0, 0.0, 0.0, 0.0, 0.0, 0.0, 0.0, 0.0, 0.0, 0.0, 0.0, 0.0, 0.0, 0.0, 0.0, 0.0, 0.0, 0.0, 0.0, 0.0, 0.0, 0.0, 0.0, 0.0, 0.0, 0.0, 0.0, 0.0, 0.0, 0.0, 0.0, 0.0, 0.0, 0.0, 0.0, 0.0, 0.0, 0.0, 0.0, 0.0, 0.0, 0.0, 0.0, 0.0, 0.0, 0.0, 0.0, 0.0, 0.0, 0.0, 0.0, 0.0, 0.0, 0.0, 0.0, 0.0, 0.0, 0.0, 0.0, 0.0, 0.0, 0.0, 0.0, 0.0, 0.0, 0.0, 0.0, 0.0, 0.0, 0.0, 0.0, 0.0, 0.0, 0.0, 0.0, 0.0, 0.0, 0.0, 0.0, 0.0, 0.0, 0.0, 0.0, 0.0, 0.0, 0.0, 0.0, 0.0, 0.0, 0.0, 0.0, 0.0, 0.0, 0.0, 0.0, 0.0, 0.0, 0.0, 0.0, 0.0, 0.0, 0.0, 0.0, 0.0, 0.0, 0.0, 0.0, 0.0, 0.0, 0.0, 0.0, 0.0, 0.0, 0.0, 0.0, 0.0, 0.0, 0.0, 0.0, 0.0, 0.0, 0.0, 0.0, 0.0, 0.0, 0.0, 0.0, 0.0, 0.0, 0.0, 0.0, 0.0, 0.0, 0.0, 0.0, 0.0, 0.0, 0.0, 0.0, 0.0, 0.0, 0.0, 0.0, 0.0, 0.0, 0.0, 0.0, 0.0, 0.0, 0.0, 0.0, 0.0, 0.0, 0.0, 0.0, 0.0, 0.0, 0.0, 0.0, 0.0, 0.0, 0.0, 0.0, 0.0, 0.0, 0.0, 0.0, 0.0, 0.0, 0.0, 0.0, 0.0, 0.0, 0.0, 0.0, 0.0, 0.0, 0.0, 0.0, 0.0, 0.0, 0.0, 0.0, 0.0, 0.0, 0.0, 0.0, 0.0, 0.0, 0.0, 0.0, 0.0, 0.0, 0.0, 0.0, 0.0, 0.0, 0.0, 0.0, 0.0, 0.0, 0.0, 0.0, 0.0, 0.0, 0.0, 0.0, 0.0, 0.0, 0.0, 0.0, 0.0, 0.0, 0.0, 0.0, 0.0, 0.0, 0.0, 0.0, 0.0, 0.0, 0.0, 0.0, 0.0, 0.0, 0.0, 0.0, 0.0, 0.0, 0.0, 0.0, 0.0, 0.0, 0.0, 0.0, 0.0, 0.0, 0.0, 0.0, 0.0, 0.0, 0.0, 0.0, 0.0, 0.0, 0.0, 0.0, 0.0, 0.0, 0.0, 0.0, 0.0, 0.0, 0.0, 0.0, 0.0, 0.0, 0.0, 0.0, 0.0, 0.0, 0.0, 0.0, 0.0, 0.0, 0.0, 0.0, 0.0, 0.0, 0.0, 0.0, 0.0, 0.0, 0.0, 0.0, 0.0, 0.0, 0.0, 0.0, 0.0, 0.0, 0.0, 0.0, 0.0, 0.0, 0.0, 0.0, 0.0, 0.0, 0.0, 0.0, 0.0, 0.0, 0.0, 0.0, 0.0, 0.0, 0.0, 0.0, 0.0, 0.0, 0.0, 0.0, 0.0, 0.0, 0.0, 0.0, 0.0, 0.0, 0.0, 0.0, 0.0, 0.0, 0.0, 0.0, 0.0, 0.0, 0.0, 0.0, 0.0, 0.0, 0.0, 0.0, 0.0, 0.0, 0.0, 0.0, 0.0, 0.0, 0.0, 0.0, 0.0, 0.0, 0.0, 0.0, 0.0, 0.0, 0.0, 0.0, 0.0, 0.0, 0.0, 0.0, 0.0, 0.0, 0.0, 0.0, 0.0, 0.0, 0.0, 0.0, 0.0, 0.0, 0.0, 0.0, 0.0, 0.0, 0.0, 0.0, 0.0, 0.0, 0.0, 0.0, 0.0, 0.0, 0.0, 0.0, 0.0, 0.0, 0.0, 0.0, 0.0, 0.0, 0.0, 0.0, 0.0, 0.0, 0.0, 0.0, 0.0, 0.0, 0.0, 0.0, 0.0, 0.0, 0.0, 0.0, 0.0, 0.0, 0.0, 0.0, 0.0, 0.0, 0.0, 0.0, 0.0, 0.0, 0.0, 0.0, 0.0, 0.0, 0.0, 0.0, 0.0, 0.0, 0.0, 0.0, 0.0, 0.0, 0.0, 0.0, 0.0, 0.0, 0.0, 0.0, 0.0, 0.0, 0.0, 0.0, 0.0, 0.0, 0.0, 0.0, 0.0, 0.0, 0.0, 0.0, 0.0, 0.0, 0.0, 0.0, 0.0, 0.0, 0.0, 0.0, 0.0, 0.0, 0.0, 0.0, 0.0, 0.0, 0.0, 0.0, 0.0, 0.0, 0.0, 0.0, 0.0, 0.0, 0.0, 0.0, 0.0, 0.0, 0.0, 0.0, 0.0, 0.0, 0.0, 0.0, 0.0, 0.0, 0.0, 0.0, 0.0, 0.0, 0.0, 0.0, 0.0, 0.0, 0.0, 0.0, 0.0, 0.0, 0.0, 0.0, 0.0, 0.0, 0.0, 0.0, 0.0, 0.0, 0.0, 0.0, 0.0, 0.0, 0.0, 0.0, 0.0, 0.0, 0.0, 0.0, 0.0, 0.0, 0.0, 0.0, 0.0, 0.0, 0.0, 0.0, 0.0, 0.0, 0.0, 0.0, 0.0, 0.0, 0.0, 0.0, 0.0, 0.0, 0.0, 0.0, 0.0, 0.0, 0.0, 0.0, 0.0, 0.0, 0.0, 0.0, 0.0, 0.0, 0.0, 0.0, 0.0, 0.0, 0.0, 0.0, 0.0, 0.0, 0.0, 0.0, 0.0, 0.0, 0.0, 0.0, 0.0, 0.0, 0.0, 0.0, 0.0, 0.0, 0.0, 0.0, 0.0, 0.0, 0.0, 0.0, 0.0, 0.0, 0.0, 0.0, 0.0, 0.0, 0.0, 0.0, 0.0, 0.0, 0.0, 0.0, 0.0, 0.0, 0.0, 0.0, 0.0, 0.0, 0.0, 0.0, 0.0, 0.0, 0.0, 0.0, 0.0, 0.0, 0.0, 0.0, 0.0, 0.0, 0.0, 0.0, 0.0, 0.0, 0.0, 0.0, 0.0, 0.0, 0.0, 0.0, 0.0, 0.0, 0.0, 0.0, 0.0, 0.0, 0.0, 0.0, 0.0, 0.0, 0.0, 0.0, 0.0, 0.0, 0.0, 0.0, 0.0, 0.0, 0.0, 0.0, 0.0, 0.0, 0.0, 0.0, 0.0, 0.0, 0.0, 0.0, 0.0, 0.0, 0.0, 0.0, 0.0, 0.0, 0.0, 0.0, 0.0, 0.0, 0.0, 0.0, 0.0, 0.0, 0.0, 0.0, 0.0, 0.0, 0.0, 0.0, 0.0, 0.0, 0.0, 0.0, 0.0, 0.0, 0.0, 0.0, 0.0, 0.0, 0.0, 0.0, 0.0, 0.0, 0.0, 0.0, 0.0, 0.0, 0.0, 0.0, 0.0, 0.0, 0.0, 0.0, 0.0, 0.0, 0.0, 0.0, 0.0, 0.0, 0.0, 0.0, 0.0, 0.0, 0.0, 0.0, 0.0, 0.0, 0.0, 0.0, 0.0, 0.0, 0.0, 0.0, 0.0, 0.0, 0.0, 0.0, 0.0, 0.0, 0.0, 0.0, 0.0, 0.0, 0.0, 0.0, 0.0, 0.0, 0.0, 0.0, 0.0, 0.0, 0.0, 0.0, 0.0, 0.0, 0.0, 0.0, 0.0, 0.0, 0.0, 0.0, 0.0, 0.0, 0.0, 0.0, 0.0, 0.0, 0.0, 0.0, 0.0, 0.0, 0.0, 0.0, 0.0, 0.0, 0.0, 0.0, 0.0, 0.0, 0.0, 0.0, 0.0, 0.0, 0.0, 0.0, 0.0, 0.0, 0.0, 0.0, 0.0, 0.0, 0.0, 0.0, 0.0, 0.0, 0.0, 0.0, 0.0, 0.0, 0.0, 0.0, 0.0, 0.0, 0.0, 0.0, 0.0, 0.0, 0.0, 0.0, 0.0, 0.0, 0.0, 0.0, 0.0, 0.0, 0.0, 0.0, 0.0, 0.0, 0.0, 0.0, 0.0, 0.0, 0.0, 0.0, 0.0, 0.0, 0.0, 0.0, 0.0, 0.0, 0.0, 0.0, 0.0, 0.0, 0.0, 0.0, 0.0, 0.0, 0.0, 0.0, 0.0, 0.0, 0.0, 0.0, 0.0, 0.0, 0.0, 0.0, 0.0, 0.0, 0.0, 0.0, 0.0, 0.0, 0.0, 0.0, 0.0, 0.0, 0.0, 0.0, 0.0, 0.0, 0.0, 0.0, 0.0, 0.0, 0.0, 0.0, 0.0, 0.0, 0.0, 0.0, 0.0, 0.0, 0.0, 0.0, 0.0, 0.0, 0.0, 0.0, 0.0, 0.0, 0.0, 0.0, 0.0, 0.0, 0.0, 0.0, 0.0, 0.0, 0.0, 0.0, 0.0, 0.0, 0.0, 0.0, 0.0, 0.0, 0.0, 0.0, 0.0, 0.0, 0.0, 0.0, 0.0, 0.0, 0.0, 0.0, 0.0, 0.0, 0.0, 0.0, 0.0, 0.0, 0.0, 0.0, 0.0, 0.0, 0.0, 0.0, 0.0, 0.0, 0.0, 0.0, 0.0, 0.0, 0.0, 0.0, 0.0, 0.0, 0.0, 0.0, 0.0, 0.0, 0.0, 0.0, 0.0, 0.0, 0.0, 0.0, 0.0, 0.0, 0.0, 0.0, 0.0, 0.0, 0.0, 0.0, 0.0, 0.0, 0.0, 0.0, 0.0, 0.0, 0.0, 0.0, 0.0, 0.0, 0.0, 0.0, 0.0, 0.0, 0.0, 0.0, 0.0, 0.0, 0.0, 0.0, 0.0, 0.0, 0.0, 0.0, 0.0, 0.0, 0.0, 0.0, 0.0, 0.0, 0.0, 0.0, 0.0, 0.0, 0.0, 0.0, 0.0, 0.0, 0.0, 0.0, 0.0, 0.0, 0.0, 0.0, 0.0, 0.0, 0.0, 0.0, 0.0, 0.0, 0.0, 0.0, 0.0, 0.0, 0.0, 0.0, 0.0, 0.0, 0.0, 0.0, 0.0, 0.0, 0.0, 0.0, 0.0, 0.0, 0.0, 0.0, 0.0, 0.0, 0.0, 0.0, 0.0, 0.0, 0.0, 0.0, 0.0, 0.0, 0.0, 0.0, 0.0, 0.0, 0.0, 0.0, 0.0, 0.0, 0.0, 0.0, 0.0, 0.0, 0.0, 0.0, 0.0, 0.0, 0.0, 0.0, 0.0, 0.0, 0.0, 0.0, 0.0])
me_circle.materials.append(mat_material_001)
me_circle.update()
me_everdell_board = bpy.data.meshes.new('Everdell Board')
me_everdell_board.from_pydata([(-0.7497, -0.5, 0.0), (0.7497, -0.5, 0.0), (-0.7497, 0.5, 0.0), (0.7497, 0.5, 0.0)], [], [(0, 1, 3, 2)])
_uv = me_everdell_board.uv_layers.new(name='UVMap')
_uv.uv.foreach_set('vector', [0.0, 0.0, 1.0, 0.0, 1.0, 1.0, 0.0, 1.0])
me_everdell_board.materials.append(mat_everdell_board)
me_everdell_board.update()

# ---- objects
ob_light = bpy.data.objects.new('Light', light_light)
ob_camera = bpy.data.objects.new('Camera', cam_camera)
ob_circle = bpy.data.objects.new('Circle', me_circle)
ob_everdell_board = bpy.data.objects.new('Everdell Board', me_everdell_board)

# ---- transforms, parenting, visibility, modifiers, constraints
ob_light.location = (-2.587, -0.03546, 4.817)
ob_light.rotation_euler = (0.6503, 0.05522, 1.866)
ob_light.lock_rotations_4d = False
ob_light.empty_display_type = 'ARROWS'
ob_light.color = (0.0, 0.0, 0.0, 0.0)
ob_light.lineart.crease_threshold = 0.0
ob_camera.location = (7.359, -6.926, 4.958)
ob_camera.rotation_euler = (1.109, 0.0, 0.8149)
ob_camera.lock_rotations_4d = False
ob_camera.empty_display_type = 'ARROWS'
ob_camera.color = (0.0, 0.0, 0.0, 0.0)
ob_camera.display_type = 'WIRE'
ob_camera.lineart.crease_threshold = 0.0
ob_circle.location = (0.2561, -0.4703, 0.0)
_m = ob_circle.modifiers.new('Bevel', 'BEVEL')
_m.width = 0.01
_m.width_pct = 0.01
_m.angle_limit = 0.2548
ob_everdell_board.location = (0.0, 0.0, 0.0)
ob_everdell_board.rotation_euler = (3.142, -4.363e-08, 4.712)
ob_everdell_board.scale = (1.097, -1.097, 1.097)

# ---- collection membership
col_collection.objects.link(ob_light)
col_collection.objects.link(ob_camera)
col_collection.objects.link(ob_circle)
col_collection.objects.link(ob_everdell_board)

# ---- scene / render settings (as saved in the file)
scene.camera = ob_camera
scene.frame_start = 1; scene.frame_end = 250; scene.frame_set(1)
scene.render.engine = 'BLENDER_EEVEE_NEXT'
scene.cycles.sampling_pattern = 'TABULATED_SOBOL'
bpy.context.view_layer.update()
